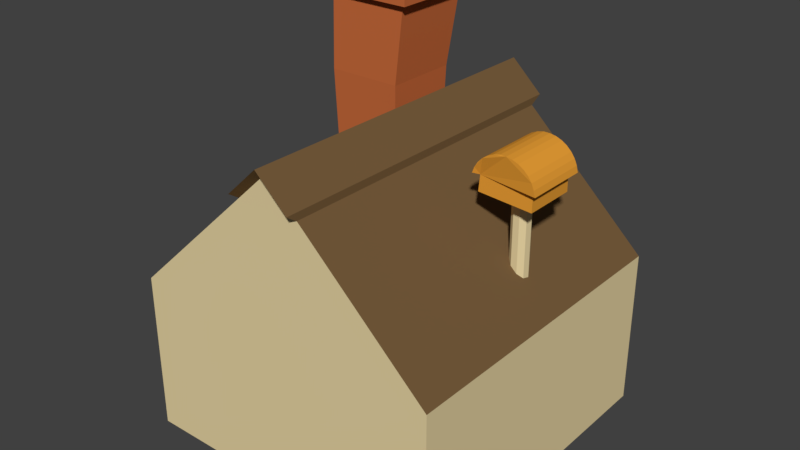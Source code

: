 # Source: Baker.blend  (saved by Blender 2.79.0; exported with 4.5.12 LTS)
import bpy
from mathutils import Matrix  # noqa: F401  (used for matrix-valued properties, if any)

bpy.ops.wm.read_factory_settings(use_empty=True)
scene = bpy.context.scene
scene.name = 'Scene'

# ---- collections
col_collection_1 = bpy.data.collections.new('Collection 1'); scene.collection.children.link(col_collection_1)

# ---- materials (node trees are filled in below, after node groups)
mat_material = bpy.data.materials.new('Material')
mat_material.alpha_threshold = 0.0
mat_material.use_transparent_shadow = False
mat_material.diffuse_color = (0.8, 0.6593, 0.3689, 1.0)
mat_material.roughness = 0.5
mat_material.line_color = (0.0, 0.0, 0.0, 1.0)
mat_roof = bpy.data.materials.new('Roof')
mat_roof.alpha_threshold = 0.0
mat_roof.use_transparent_shadow = False
mat_roof.diffuse_color = (0.1789, 0.105, 0.04459, 1.0)
mat_roof.roughness = 0.5
mat_bread = bpy.data.materials.new('Bread')
mat_bread.alpha_threshold = 0.0
mat_bread.use_transparent_shadow = False
mat_bread.diffuse_color = (0.8, 0.34, 0.03708, 1.0)
mat_bread.roughness = 0.5
mat_brick = bpy.data.materials.new('Brick')
mat_brick.alpha_threshold = 0.0
mat_brick.use_transparent_shadow = False
mat_brick.diffuse_color = (0.5705, 0.147, 0.04586, 1.0)
mat_brick.roughness = 0.5

# ---- material node trees

# ---- world
world_world = bpy.data.worlds.new('World'); scene.world = world_world
world_world.color = (0.05088, 0.05088, 0.05088)
world_world.use_sun_shadow = False
world_world.sun_shadow_jitter_overblur = 0.0
world_world.cycles.sampling_method = 'MANUAL'

# ---- meshes
me_cube = bpy.data.meshes.new('Cube')
me_cube.from_pydata([(0.0, 1.999, 1.992), (0.0, 1.999, -0.007852), (-2.0, 1.999, -0.007851), (-2.0, 1.999, 1.992), (4.768e-07, -0.001428, 1.992), (-6.557e-07, -0.001428, -0.007852), (-2.0, -0.001428, -0.007851), (-2.0, -0.001428, 1.992), (1.199e-07, 1.496, 1.992), (-1.649e-07, 1.496, -0.007852), (-2.0, 1.496, -0.007851), (-2.0, 1.496, 1.992), (-1.0, 3.876, 1.992), (-1.0, 3.876, -0.00785), (-0.2, 2.374, 1.992), (-0.4, 2.75, 1.992), (-0.6, 3.125, 1.992), (-0.8, 3.501, 1.992), (-0.2, 2.374, -0.007851), (-0.4, 2.75, -0.007851), (-0.6, 3.125, -0.00785), (-0.8, 3.501, -0.00785), (-1.2, 3.501, 1.992), (-1.4, 3.125, 1.992), (-1.6, 2.75, 1.992), (-1.8, 2.374, 1.992), (-1.2, 3.501, -0.00785), (-1.4, 3.125, -0.00785), (-1.6, 2.75, -0.007851), (-1.8, 2.374, -0.007851), (-0.8, 3.593, 2.06), (-1.0, 3.969, 2.06), (-0.8, 3.593, -0.08817), (-1.0, 3.969, -0.08817), (-1.2, 3.593, 2.06), (-1.2, 3.593, -0.08817), (-0.2478, 2.291, 0.8353), (-0.2478, 3.405, 0.8353), (-0.2115, 2.291, 0.8485), (-0.2115, 3.405, 0.8485), (-0.1923, 2.291, 0.8818), (-0.1923, 3.405, 0.8818), (-0.199, 2.291, 0.9198), (-0.199, 3.405, 0.9198), (-0.2285, 2.291, 0.9446), (-0.2285, 3.405, 0.9446), (-0.267, 2.291, 0.9446), (-0.267, 3.405, 0.9446), (-0.2965, 2.291, 0.9198), (-0.2965, 3.405, 0.9198), (-0.3032, 2.291, 0.8818), (-0.3032, 3.405, 0.8818), (-0.284, 2.291, 0.8485), (-0.284, 3.405, 0.8485), (-0.2361, 3.875, 0.6873), (-0.2361, 3.875, 1.083), (-0.1979, 3.863, 0.6873), (-0.1979, 3.863, 1.083), (-0.1616, 3.835, 0.6873), (-0.1616, 3.835, 1.083), (-0.1288, 3.794, 0.6873), (-0.1288, 3.794, 1.083), (-0.1006, 3.741, 0.6873), (-0.1006, 3.741, 1.083), (-0.07805, 3.678, 0.6873), (-0.07805, 3.678, 1.083), (-0.06213, 3.607, 0.6873), (-0.06213, 3.607, 1.083), (-0.05341, 3.532, 0.6873), (-0.05341, 3.532, 1.083), (-0.08761, 3.512, 0.7226), (-0.08761, 3.512, 1.048), (-0.42, 3.361, 0.7188), (-0.42, 3.361, 1.051), (-0.08847, 3.316, 0.7188), (-0.05734, 3.461, 1.083), (-0.08847, 3.316, 1.051), (-0.4126, 3.556, 0.7226), (-0.4126, 3.556, 1.048), (-0.4402, 3.584, 0.6873), (-0.4402, 3.584, 1.083), (-0.4265, 3.657, 0.6873), (-0.4265, 3.657, 1.083), (-0.406, 3.722, 0.6873), (-0.406, 3.722, 1.083), (-0.3794, 3.779, 0.6873), (-0.3794, 3.779, 1.083), (-0.3479, 3.824, 0.6873), (-0.3479, 3.824, 1.083), (-0.3126, 3.856, 0.6873), (-0.3126, 3.856, 1.083), (-0.2748, 3.873, 0.6851), (-0.2748, 3.873, 1.08), (-1.783, 2.374, 0.617), (-1.729, 5.044, 0.5618), (-1.783, 2.374, 0.18), (-1.729, 5.044, 0.1734), (-1.346, 2.374, 0.617), (-1.341, 5.044, 0.5618), (-1.346, 2.374, 0.18), (-1.341, 5.044, 0.1734), (-1.799, 5.059, 0.631), (-1.799, 5.059, 0.1042), (-1.272, 5.059, 0.1042), (-1.272, 5.059, 0.631), (-1.753, 3.253, 0.5874), (-1.753, 3.253, 0.2096), (-1.376, 3.253, 0.2096), (-1.376, 3.253, 0.5874), (-1.799, 4.86, 0.631), (-1.799, 4.86, 0.1042), (-1.272, 4.86, 0.1042), (-1.272, 4.86, 0.631), (-1.846, 4.842, 0.6782), (-1.846, 5.077, 0.6782), (-1.846, 5.077, 0.05693), (-1.224, 5.077, 0.05693), (-1.224, 5.077, 0.6782), (-1.846, 4.842, 0.05693), (-1.224, 4.842, 0.05693), (-1.224, 4.842, 0.6782), (-1.799, 5.059, 0.631), (-1.799, 5.059, 0.1042), (-1.272, 5.059, 0.1042), (-1.272, 5.059, 0.631), (-1.729, 5.044, 0.5618), (-1.729, 5.044, 0.1734), (-1.341, 5.044, 0.1734), (-1.341, 5.044, 0.5618), (-1.805, 3.859, 0.1575), (-1.324, 3.859, 0.1575), (-1.324, 3.859, 0.6394), (-1.805, 3.859, 0.6394)], [], [(22, 12, 31, 34), (4, 7, 6, 5), (8, 4, 5, 9), (9, 5, 6, 10), (10, 6, 7, 11), (8, 0, 14, 15, 16, 17, 12, 22, 23, 24, 25, 3, 11), (4, 8, 11, 7), (2, 10, 11, 3), (1, 9, 10, 2, 29, 28, 27, 26, 13, 21, 20, 19, 18), (0, 8, 9, 1), (25, 29, 2, 3), (0, 1, 18, 14), (14, 18, 19, 15), (15, 19, 20, 16), (16, 20, 21, 17), (13, 26, 35, 33), (22, 26, 27, 23), (23, 27, 28, 24), (24, 28, 29, 25), (30, 32, 33, 31), (31, 33, 35, 34), (12, 17, 30, 31), (17, 21, 32, 30), (26, 22, 34, 35), (21, 13, 33, 32), (36, 37, 39, 38), (38, 39, 41, 40), (40, 41, 43, 42), (42, 43, 45, 44), (44, 45, 47, 46), (46, 47, 49, 48), (48, 49, 51, 50), (39, 37, 53, 51, 49, 47, 45, 43, 41), (50, 51, 53, 52), (52, 53, 37, 36), (36, 38, 40, 42, 44, 46, 48, 50, 52), (54, 55, 57, 56), (56, 57, 59, 58), (58, 59, 61, 60), (60, 61, 63, 62), (62, 63, 65, 64), (64, 65, 67, 66), (66, 67, 69, 68), (68, 69, 71, 70), (77, 78, 80, 79), (79, 80, 82, 81), (81, 82, 84, 83), (83, 84, 86, 85), (85, 86, 88, 87), (87, 88, 90, 89), (57, 55, 92, 90, 88, 86, 84, 82, 80, 78, 71, 69, 67, 65, 63, 61, 59), (89, 90, 92, 91), (91, 92, 55, 54), (54, 56, 58, 60, 62, 64, 66, 68, 70, 77, 79, 81, 83, 85, 87, 89, 91), (77, 70, 74, 72), (74, 76, 73, 72), (70, 71, 76, 74), (78, 77, 72, 73), (71, 78, 73, 76), (103, 104, 117, 116), (109, 112, 120, 113), (111, 110, 118, 119), (102, 103, 116, 115), (95, 99, 97, 93), (98, 100, 107, 108), (104, 103, 123, 124), (94, 96, 126, 125), (100, 98, 128, 127), (103, 102, 122, 123), (107, 106, 105, 108), (96, 94, 105, 106), (94, 98, 108, 105), (100, 96, 106, 107), (131, 112, 109, 132), (130, 111, 112, 131), (129, 110, 111, 130), (132, 109, 110, 129), (113, 114, 115, 118), (118, 115, 116, 119), (119, 116, 117, 120), (120, 117, 114, 113), (110, 109, 113, 118), (101, 102, 115, 114), (112, 111, 119, 120), (104, 101, 114, 117), (125, 126, 122, 121), (126, 127, 123, 122), (127, 128, 124, 123), (128, 125, 121, 124), (98, 94, 125, 128), (96, 100, 127, 126), (102, 101, 121, 122), (101, 104, 124, 121), (93, 132, 129, 95), (95, 129, 130, 99), (99, 130, 131, 97), (97, 131, 132, 93)])
me_cube.polygons.foreach_set('material_index', [1, 0, 0, 0, 0, 0, 0, 0, 0, 0, 1, 1, 1, 1, 1, 1, 1, 1, 1, 1, 1, 1, 1, 1, 1, 0, 0, 0, 0, 0, 0, 0, 0, 0, 0, 0, 2, 2, 2, 2, 2, 2, 2, 2, 2, 2, 2, 2, 2, 2, 2, 2, 2, 2, 2, 2, 2, 2, 2, 3, 3, 3, 3, 3, 3, 3, 3, 3, 3, 3, 3, 3, 3, 3, 3, 3, 3, 3, 3, 3, 3, 3, 3, 3, 3, 3, 3, 3, 3, 3, 3, 3, 3, 3, 3, 3, 3])
me_cube.materials.append(mat_material)
me_cube.materials.append(mat_roof)
me_cube.materials.append(mat_bread)
me_cube.materials.append(mat_brick)
me_cube.use_remesh_preserve_volume = False
me_cube.use_remesh_preserve_attributes = False
me_cube.use_mirror_vertex_groups = False
me_cube.update()

# ---- objects
ob_cube = bpy.data.objects.new('Cube', me_cube)

# ---- transforms, parenting, visibility, modifiers, constraints
ob_cube.location = (0.0, 0.0, 1.192e-07)
ob_cube.rotation_euler = (1.571, -0.0, 0.0)
ob_cube.scale = (1.0, 0.5, 1.0)
ob_cube.lock_rotations_4d = False
ob_cube.empty_display_type = 'ARROWS'
ob_cube.lineart.crease_threshold = 0.0

# ---- collection membership
col_collection_1.objects.link(ob_cube)

# ---- scene / render settings (as saved in the file)
scene.frame_start = 1; scene.frame_end = 250; scene.frame_set(1)
scene.render.engine = 'BLENDER_EEVEE_NEXT'
scene.render.resolution_percentage = 50
scene.render.dither_intensity = 0.0
scene.cycles.use_denoising = False
scene.cycles.samples = 128
scene.cycles.sampling_pattern = 'TABULATED_SOBOL'
scene.cycles.use_adaptive_sampling = False
scene.cycles.use_light_tree = False
scene.cycles.blur_glossy = 0.0
scene.cycles.sample_clamp_indirect = 0.0
scene.view_settings.view_transform = 'Standard'
bpy.context.view_layer.update()

# ---- added for rendering (the .blend has no active camera and no usable light): camera, sun
cam_auto = bpy.data.cameras.new('AutoCamera')
cam_auto.lens = 50.0
cam_auto.sensor_width = 36.0
cam_auto.clip_end = 1000.0
ob_auto_camera = bpy.data.objects.new('AutoCamera', cam_auto)
scene.collection.objects.link(ob_auto_camera)
ob_auto_camera.location = (2.59062, -5.29458, 4.14131)
ob_auto_camera.rotation_euler = (1.09748, -7.21219e-08, 0.694738)
scene.camera = ob_auto_camera
light_auto_sun = bpy.data.lights.new('AutoSun', 'SUN')
light_auto_sun.energy = 3.0
light_auto_sun.angle = 0.0523599
ob_auto_sun = bpy.data.objects.new('AutoSun', light_auto_sun)
scene.collection.objects.link(ob_auto_sun)
ob_auto_sun.rotation_euler = (0.872665, 0.174533, 0.523599)
bpy.context.view_layer.update()
